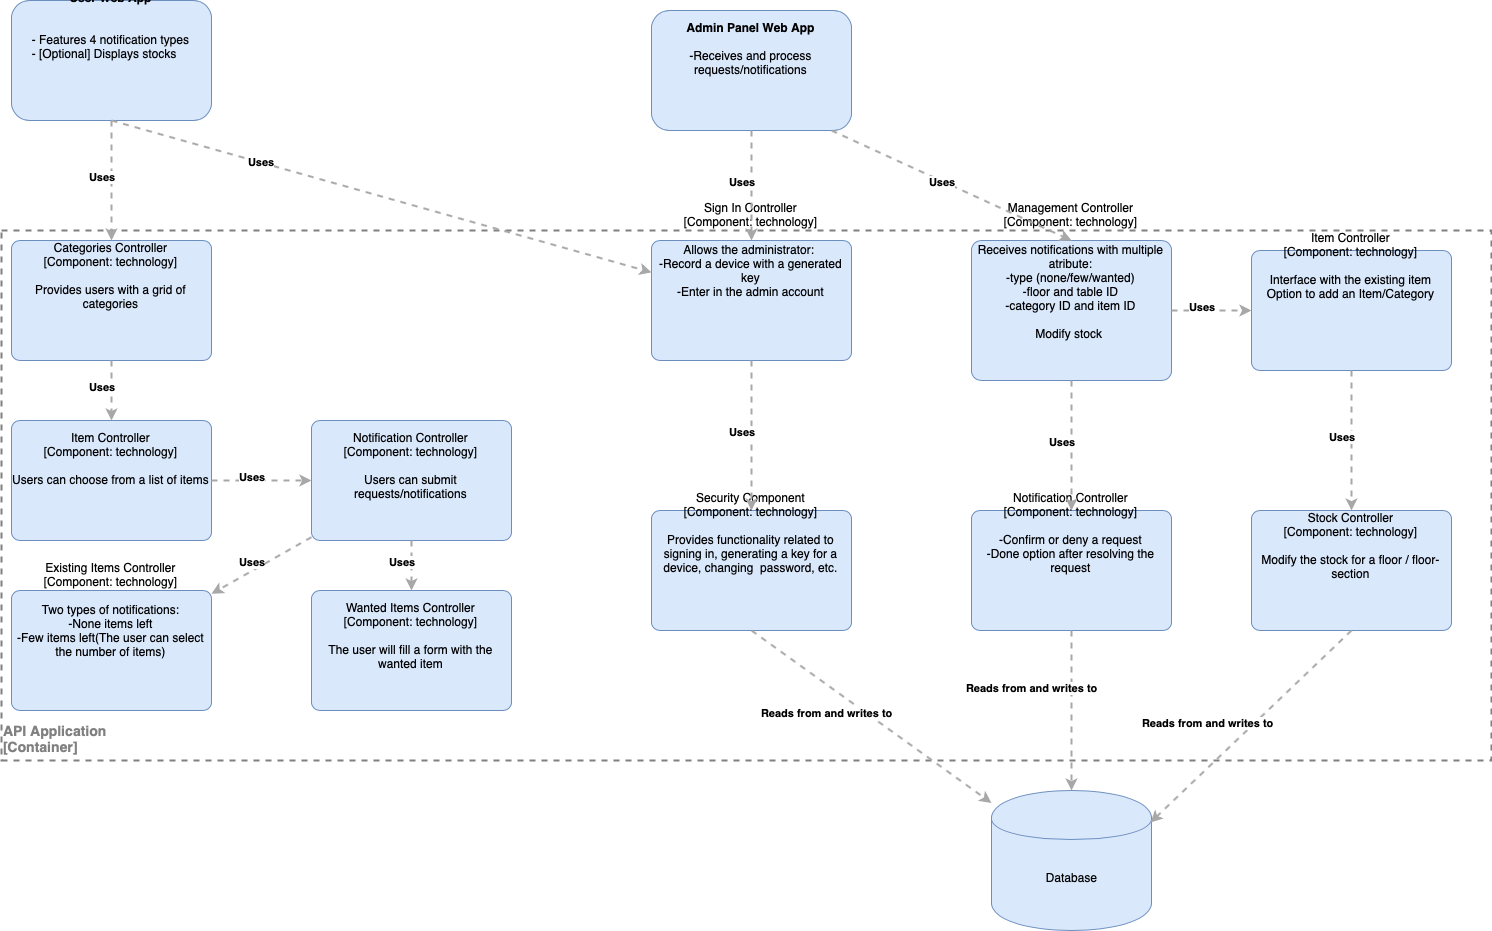

The diagram above was exported from draw.io. Its source (the exported page's mxGraphModel, read from the mxfile embedded in the PNG):
<mxGraphModel dx="2038" dy="1252" grid="1" gridSize="10" guides="1" tooltips="1" connect="1" arrows="1" fold="1" page="1" pageScale="1" pageWidth="1654" pageHeight="2336" math="0" shadow="0">
  <root>
    <mxCell id="0" />
    <mxCell id="1" parent="0" />
    <mxCell id="GkOhMB_fpWnHt_Qbr0HB-3" value="" style="rounded=0;whiteSpace=wrap;html=1;dashed=1;fillColor=none;strokeWidth=2;strokeColor=#808080;" parent="1" vertex="1">
      <mxGeometry x="40" y="290" width="1490" height="530" as="geometry" />
    </mxCell>
    <mxCell id="GkOhMB_fpWnHt_Qbr0HB-4" value="&lt;b&gt;User Web App&lt;/b&gt;&lt;br&gt;&lt;br&gt;&lt;br&gt;&lt;div style=&quot;text-align: left&quot;&gt;- Features 4 notification types&lt;/div&gt;&lt;div style=&quot;text-align: left&quot;&gt;- [Optional] Displays stocks&lt;/div&gt;" style="rounded=1;whiteSpace=wrap;html=1;fillColor=#dae8fc;strokeColor=#6c8ebf;" parent="1" vertex="1">
      <mxGeometry x="50" y="60" width="200" height="120" as="geometry" />
    </mxCell>
    <mxCell id="GkOhMB_fpWnHt_Qbr0HB-11" value="&lt;b&gt;&lt;font color=&quot;#808080&quot; style=&quot;font-size: 14px&quot;&gt;API Application&lt;br&gt;[Container]&lt;br&gt;&lt;/font&gt;&lt;/b&gt;" style="text;html=1;resizable=0;points=[];autosize=1;align=left;verticalAlign=top;spacingTop=-4;" parent="1" vertex="1">
      <mxGeometry x="40" y="780" width="150" height="30" as="geometry" />
    </mxCell>
    <object label="Sign In Controller&lt;div&gt;[Component: technology]&lt;/div&gt;&lt;div&gt;&lt;br&gt;&lt;/div&gt;&lt;div&gt;Allows the administrator:&amp;nbsp;&lt;/div&gt;&lt;div&gt;&lt;span style=&quot;font-size: 12px&quot;&gt;-Record a device with a generated key&lt;/span&gt;&lt;br&gt;&lt;/div&gt;&lt;div&gt;-Enter in the admin account&lt;/div&gt;" placeholders="1" c4Name="name" c4Type="SoftwareSystem" c4Description="Beschreibung" id="LFctE7jD5BHf-XHaBWPb-5">
      <mxCell style="rounded=1;whiteSpace=wrap;html=1;labelBackgroundColor=none;fillColor=#dae8fc;fontColor=#000000;align=center;arcSize=7;strokeColor=#6c8ebf;" vertex="1" parent="1">
        <mxGeometry x="690" y="300" width="200" height="120" as="geometry" />
        <C4SoftwareSystem as="c4" />
      </mxCell>
    </object>
    <object label="&lt;div style=&quot;text-align: left&quot;&gt;&lt;div style=&quot;text-align: center&quot;&gt;&lt;b&gt;Uses&lt;/b&gt;&lt;/div&gt;&lt;/div&gt;" c4Type="Relationship" c4Description="Beschreibung" c4Technology="technology" id="LFctE7jD5BHf-XHaBWPb-6">
      <mxCell style="edgeStyle=none;rounded=0;html=1;jettySize=auto;orthogonalLoop=1;strokeColor=#A8A8A8;strokeWidth=2;fontColor=#000000;jumpStyle=none;dashed=1;exitX=0.5;exitY=1;exitDx=0;exitDy=0;" edge="1" parent="1" source="GkOhMB_fpWnHt_Qbr0HB-4" target="LFctE7jD5BHf-XHaBWPb-5">
        <mxGeometry x="-0.4118" width="160" relative="1" as="geometry">
          <mxPoint x="-180" y="460" as="sourcePoint" />
          <mxPoint x="-20" y="460" as="targetPoint" />
          <mxPoint as="offset" />
        </mxGeometry>
        <C4Relationship as="c4" />
      </mxCell>
    </object>
    <object label="Security Component&lt;br&gt;&lt;div&gt;[Component:&amp;nbsp;&lt;span&gt;technology&lt;/span&gt;&lt;span&gt;]&lt;/span&gt;&lt;/div&gt;&lt;div&gt;&lt;br&gt;&lt;/div&gt;&lt;div&gt;Provides functionality related to signing in, generating a key for a device, changing &amp;nbsp;password, etc.&lt;/div&gt;" placeholders="1" c4Name="name" c4Type="Component" c4Technology="technology" c4Description="Beschreibung" id="LFctE7jD5BHf-XHaBWPb-7">
      <mxCell style="rounded=1;whiteSpace=wrap;html=1;labelBackgroundColor=none;fillColor=#dae8fc;fontColor=#000000;align=center;arcSize=7;strokeColor=#6c8ebf;" vertex="1" parent="1">
        <mxGeometry x="690" y="570" width="200" height="120" as="geometry" />
        <C4Component as="c4" />
      </mxCell>
    </object>
    <object label="&lt;div style=&quot;text-align: left&quot;&gt;&lt;div style=&quot;text-align: center&quot;&gt;&lt;b&gt;Uses&lt;/b&gt;&lt;/div&gt;&lt;/div&gt;" c4Type="Relationship" c4Description="Beschreibung" c4Technology="technology" id="LFctE7jD5BHf-XHaBWPb-8">
      <mxCell style="edgeStyle=none;rounded=0;html=1;jettySize=auto;orthogonalLoop=1;strokeColor=#A8A8A8;strokeWidth=2;fontColor=#000000;jumpStyle=none;dashed=1;exitX=0.5;exitY=1;exitDx=0;exitDy=0;" edge="1" parent="1" source="LFctE7jD5BHf-XHaBWPb-5" target="LFctE7jD5BHf-XHaBWPb-7">
        <mxGeometry width="160" relative="1" as="geometry">
          <mxPoint x="430" y="550" as="sourcePoint" />
          <mxPoint x="590" y="550" as="targetPoint" />
        </mxGeometry>
        <C4Relationship as="c4" />
      </mxCell>
    </object>
    <object label="&lt;span&gt;Database&lt;br&gt;&lt;/span&gt;" placeholders="1" c4Type="Database" c4Technology="technology" c4Description="Beschreibung" id="LFctE7jD5BHf-XHaBWPb-9">
      <mxCell style="shape=cylinder;whiteSpace=wrap;html=1;boundedLbl=1;rounded=0;labelBackgroundColor=none;fillColor=#dae8fc;fontSize=12;fontColor=#000000;align=center;strokeColor=#6c8ebf;" vertex="1" parent="1">
        <mxGeometry x="1030" y="850" width="160" height="140" as="geometry" />
        <C4Database as="c4" />
      </mxCell>
    </object>
    <object label="&lt;div style=&quot;text-align: left&quot;&gt;&lt;div style=&quot;text-align: center&quot;&gt;&lt;b&gt;Reads from and writes to&amp;nbsp;&lt;/b&gt;&lt;/div&gt;&lt;/div&gt;" c4Type="Relationship" c4Description="Beschreibung" c4Technology="technology" id="LFctE7jD5BHf-XHaBWPb-10">
      <mxCell style="edgeStyle=none;rounded=0;html=1;jettySize=auto;orthogonalLoop=1;strokeColor=#A8A8A8;strokeWidth=2;fontColor=#000000;jumpStyle=none;dashed=1;exitX=0.5;exitY=1;exitDx=0;exitDy=0;" edge="1" parent="1" source="LFctE7jD5BHf-XHaBWPb-7" target="LFctE7jD5BHf-XHaBWPb-9">
        <mxGeometry width="160" relative="1" as="geometry">
          <mxPoint x="600" y="900" as="sourcePoint" />
          <mxPoint x="760" y="900" as="targetPoint" />
          <mxPoint as="offset" />
        </mxGeometry>
        <C4Relationship as="c4" />
      </mxCell>
    </object>
    <object label="Categories Controller&lt;br&gt;[Component: technology]&lt;br&gt;&lt;br&gt;Provides users with a grid of categories&lt;br&gt;" placeholders="1" c4Name="name" c4Type="SoftwareSystem" c4Description="Beschreibung" id="LFctE7jD5BHf-XHaBWPb-11">
      <mxCell style="rounded=1;whiteSpace=wrap;html=1;labelBackgroundColor=none;fillColor=#dae8fc;fontColor=#000000;align=center;arcSize=7;strokeColor=#6c8ebf;" vertex="1" parent="1">
        <mxGeometry x="50" y="300" width="200" height="120" as="geometry" />
        <C4SoftwareSystem as="c4" />
      </mxCell>
    </object>
    <object label="&lt;div style=&quot;text-align: left&quot;&gt;&lt;div style=&quot;text-align: center&quot;&gt;&lt;b&gt;Uses&lt;/b&gt;&lt;/div&gt;&lt;/div&gt;" c4Type="Relationship" c4Description="Beschreibung" c4Technology="technology" id="LFctE7jD5BHf-XHaBWPb-12">
      <mxCell style="edgeStyle=none;rounded=0;html=1;jettySize=auto;orthogonalLoop=1;strokeColor=#A8A8A8;strokeWidth=2;fontColor=#000000;jumpStyle=none;dashed=1;" edge="1" parent="1" target="LFctE7jD5BHf-XHaBWPb-11">
        <mxGeometry width="160" relative="1" as="geometry">
          <mxPoint x="150" y="180" as="sourcePoint" />
          <mxPoint x="90" y="280" as="targetPoint" />
        </mxGeometry>
        <C4Relationship as="c4" />
      </mxCell>
    </object>
    <object label="&lt;span&gt;Item Controller&lt;/span&gt;&lt;div&gt;[Component:&amp;nbsp;&lt;span&gt;technology&lt;/span&gt;&lt;span&gt;]&lt;/span&gt;&lt;/div&gt;&lt;div&gt;&lt;br&gt;&lt;/div&gt;&lt;div&gt;Users can choose from a list of items&lt;/div&gt;" placeholders="1" c4Name="name" c4Type="Component" c4Technology="technology" c4Description="Beschreibung" id="LFctE7jD5BHf-XHaBWPb-13">
      <mxCell style="rounded=1;whiteSpace=wrap;html=1;labelBackgroundColor=none;fillColor=#dae8fc;fontColor=#000000;align=center;arcSize=7;strokeColor=#6c8ebf;" vertex="1" parent="1">
        <mxGeometry x="50" y="480" width="200" height="120" as="geometry" />
        <C4Component as="c4" />
      </mxCell>
    </object>
    <object label="&lt;div style=&quot;text-align: left&quot;&gt;&lt;div style=&quot;text-align: center&quot;&gt;&lt;b&gt;Uses&lt;/b&gt;&lt;/div&gt;&lt;/div&gt;" c4Type="Relationship" c4Description="Beschreibung" c4Technology="technology" id="LFctE7jD5BHf-XHaBWPb-14">
      <mxCell style="edgeStyle=none;rounded=0;html=1;jettySize=auto;orthogonalLoop=1;strokeColor=#A8A8A8;strokeWidth=2;fontColor=#000000;jumpStyle=none;dashed=1;exitX=0.5;exitY=1;exitDx=0;exitDy=0;entryX=0.5;entryY=0;entryDx=0;entryDy=0;" edge="1" parent="1" source="LFctE7jD5BHf-XHaBWPb-11" target="LFctE7jD5BHf-XHaBWPb-13">
        <mxGeometry width="160" relative="1" as="geometry">
          <mxPoint x="350" y="460" as="sourcePoint" />
          <mxPoint x="350" y="580" as="targetPoint" />
        </mxGeometry>
        <C4Relationship as="c4" />
      </mxCell>
    </object>
    <object label="&lt;span&gt;Notification Controller&lt;/span&gt;&lt;div&gt;[Component:&amp;nbsp;&lt;span&gt;technology&lt;/span&gt;&lt;span&gt;]&lt;/span&gt;&lt;/div&gt;&lt;div&gt;&lt;br&gt;&lt;/div&gt;&lt;div&gt;Users can submit requests/notifications&lt;/div&gt;" placeholders="1" c4Name="name" c4Type="Component" c4Technology="technology" c4Description="Beschreibung" id="LFctE7jD5BHf-XHaBWPb-17">
      <mxCell style="rounded=1;whiteSpace=wrap;html=1;labelBackgroundColor=none;fillColor=#dae8fc;fontColor=#000000;align=center;arcSize=7;strokeColor=#6c8ebf;" vertex="1" parent="1">
        <mxGeometry x="350" y="480" width="200" height="120" as="geometry" />
        <C4Component as="c4" />
      </mxCell>
    </object>
    <object label="&lt;div style=&quot;text-align: left&quot;&gt;&lt;div style=&quot;text-align: center&quot;&gt;&lt;b&gt;Uses&lt;/b&gt;&lt;/div&gt;&lt;/div&gt;" c4Type="Relationship" c4Description="Beschreibung" c4Technology="technology" id="LFctE7jD5BHf-XHaBWPb-18">
      <mxCell style="edgeStyle=none;rounded=0;html=1;jettySize=auto;orthogonalLoop=1;strokeColor=#A8A8A8;strokeWidth=2;fontColor=#000000;jumpStyle=none;dashed=1;exitX=1;exitY=0.5;exitDx=0;exitDy=0;" edge="1" parent="1" source="LFctE7jD5BHf-XHaBWPb-13" target="LFctE7jD5BHf-XHaBWPb-17">
        <mxGeometry width="160" relative="1" as="geometry">
          <mxPoint x="230" y="650" as="sourcePoint" />
          <mxPoint x="390" y="650" as="targetPoint" />
        </mxGeometry>
        <C4Relationship as="c4" />
      </mxCell>
    </object>
    <object label="&lt;span&gt;Existing Items Controller&lt;/span&gt;&lt;div&gt;[Component:&amp;nbsp;&lt;span&gt;technology&lt;/span&gt;&lt;span&gt;]&lt;/span&gt;&lt;/div&gt;&lt;div&gt;&lt;br&gt;&lt;/div&gt;&lt;div&gt;Two types of notifications:&lt;/div&gt;&lt;div&gt;-None items left&lt;/div&gt;&lt;div&gt;-Few items left(The user can select the number of items)&lt;/div&gt;" placeholders="1" c4Name="name" c4Type="Component" c4Technology="technology" c4Description="Beschreibung" id="LFctE7jD5BHf-XHaBWPb-19">
      <mxCell style="rounded=1;whiteSpace=wrap;html=1;labelBackgroundColor=none;fillColor=#dae8fc;fontColor=#000000;align=center;arcSize=7;strokeColor=#6c8ebf;" vertex="1" parent="1">
        <mxGeometry x="50" y="650" width="200" height="120" as="geometry" />
        <C4Component as="c4" />
      </mxCell>
    </object>
    <object label="&lt;div style=&quot;text-align: left&quot;&gt;&lt;div style=&quot;text-align: center&quot;&gt;&lt;b&gt;Uses&lt;/b&gt;&lt;/div&gt;&lt;/div&gt;" c4Type="Relationship" c4Description="Beschreibung" c4Technology="technology" id="LFctE7jD5BHf-XHaBWPb-20">
      <mxCell style="edgeStyle=none;rounded=0;html=1;jettySize=auto;orthogonalLoop=1;strokeColor=#A8A8A8;strokeWidth=2;fontColor=#000000;jumpStyle=none;dashed=1;" edge="1" parent="1" source="LFctE7jD5BHf-XHaBWPb-17" target="LFctE7jD5BHf-XHaBWPb-19">
        <mxGeometry width="160" relative="1" as="geometry">
          <mxPoint x="330" y="700" as="sourcePoint" />
          <mxPoint x="490" y="700" as="targetPoint" />
        </mxGeometry>
        <C4Relationship as="c4" />
      </mxCell>
    </object>
    <object label="&lt;span&gt;Wanted Items Controller&lt;/span&gt;&lt;div&gt;[Component:&amp;nbsp;&lt;span&gt;technology&lt;/span&gt;&lt;span&gt;]&lt;/span&gt;&lt;/div&gt;&lt;div&gt;&lt;br&gt;&lt;/div&gt;&lt;div&gt;The user will fill a form with the wanted item&lt;/div&gt;" placeholders="1" c4Name="name" c4Type="Component" c4Technology="technology" c4Description="Beschreibung" id="LFctE7jD5BHf-XHaBWPb-21">
      <mxCell style="rounded=1;whiteSpace=wrap;html=1;labelBackgroundColor=none;fillColor=#dae8fc;fontColor=#000000;align=center;arcSize=7;strokeColor=#6c8ebf;" vertex="1" parent="1">
        <mxGeometry x="350" y="650" width="200" height="120" as="geometry" />
        <C4Component as="c4" />
      </mxCell>
    </object>
    <object label="&lt;div style=&quot;text-align: left&quot;&gt;&lt;div style=&quot;text-align: center&quot;&gt;&lt;b&gt;Uses&lt;/b&gt;&lt;/div&gt;&lt;/div&gt;" c4Type="Relationship" c4Description="Beschreibung" c4Technology="technology" id="LFctE7jD5BHf-XHaBWPb-22">
      <mxCell style="edgeStyle=none;rounded=0;html=1;entryX=0.5;entryY=0;jettySize=auto;orthogonalLoop=1;strokeColor=#A8A8A8;strokeWidth=2;fontColor=#000000;jumpStyle=none;dashed=1;exitX=0.5;exitY=1;exitDx=0;exitDy=0;entryDx=0;entryDy=0;" edge="1" parent="1" source="LFctE7jD5BHf-XHaBWPb-17" target="LFctE7jD5BHf-XHaBWPb-21">
        <mxGeometry width="160" relative="1" as="geometry">
          <mxPoint x="300" y="710" as="sourcePoint" />
          <mxPoint x="460" y="710" as="targetPoint" />
        </mxGeometry>
        <C4Relationship as="c4" />
      </mxCell>
    </object>
    <mxCell id="LFctE7jD5BHf-XHaBWPb-25" value="&lt;b&gt;Admin Panel Web App&lt;br&gt;&lt;/b&gt;&lt;br&gt;-Receives and process requests/notifications&lt;br&gt;&lt;br&gt;" style="rounded=1;whiteSpace=wrap;html=1;fillColor=#dae8fc;strokeColor=#6c8ebf;" vertex="1" parent="1">
      <mxGeometry x="690" y="70" width="200" height="120" as="geometry" />
    </mxCell>
    <object label="&lt;div style=&quot;text-align: left&quot;&gt;&lt;div style=&quot;text-align: center&quot;&gt;&lt;b&gt;Uses&lt;/b&gt;&lt;/div&gt;&lt;/div&gt;" c4Type="Relationship" c4Description="Beschreibung" c4Technology="technology" id="LFctE7jD5BHf-XHaBWPb-26">
      <mxCell style="edgeStyle=none;rounded=0;html=1;jettySize=auto;orthogonalLoop=1;strokeColor=#A8A8A8;strokeWidth=2;fontColor=#000000;jumpStyle=none;dashed=1;exitX=0.5;exitY=1;exitDx=0;exitDy=0;" edge="1" parent="1" source="LFctE7jD5BHf-XHaBWPb-25" target="LFctE7jD5BHf-XHaBWPb-5">
        <mxGeometry width="160" relative="1" as="geometry">
          <mxPoint x="960" y="450" as="sourcePoint" />
          <mxPoint x="1120" y="450" as="targetPoint" />
        </mxGeometry>
        <C4Relationship as="c4" />
      </mxCell>
    </object>
    <object label="Management Controller&lt;div&gt;[Component: technology]&lt;/div&gt;&lt;div&gt;&lt;br&gt;&lt;/div&gt;&lt;div&gt;Receives notifications with multiple atribute:&lt;/div&gt;&lt;div&gt;-type (none/few/wanted)&lt;/div&gt;&lt;div&gt;-floor and table ID&lt;/div&gt;&lt;div&gt;-category ID and item ID&lt;/div&gt;&lt;div&gt;&lt;br&gt;&lt;/div&gt;&lt;div&gt;Modify stock&amp;nbsp;&lt;/div&gt;" placeholders="1" c4Name="name" c4Type="SoftwareSystem" c4Description="Beschreibung" id="LFctE7jD5BHf-XHaBWPb-28">
      <mxCell style="rounded=1;whiteSpace=wrap;html=1;labelBackgroundColor=none;fillColor=#dae8fc;fontColor=#000000;align=center;arcSize=7;strokeColor=#6c8ebf;" vertex="1" parent="1">
        <mxGeometry x="1010" y="300" width="200" height="140" as="geometry" />
        <C4SoftwareSystem as="c4" />
      </mxCell>
    </object>
    <object label="Notification Controller&lt;div&gt;[Component: technology]&lt;/div&gt;&lt;div&gt;&lt;br&gt;&lt;/div&gt;&lt;div&gt;-Confirm or deny a request&lt;/div&gt;&lt;div&gt;-Done option after resolving the request&lt;/div&gt;" placeholders="1" c4Name="name" c4Type="SoftwareSystem" c4Description="Beschreibung" id="LFctE7jD5BHf-XHaBWPb-29">
      <mxCell style="rounded=1;whiteSpace=wrap;html=1;labelBackgroundColor=none;fillColor=#dae8fc;fontColor=#000000;align=center;arcSize=7;strokeColor=#6c8ebf;" vertex="1" parent="1">
        <mxGeometry x="1010" y="570" width="200" height="120" as="geometry" />
        <C4SoftwareSystem as="c4" />
      </mxCell>
    </object>
    <object label="&lt;div style=&quot;text-align: left&quot;&gt;&lt;div style=&quot;text-align: center&quot;&gt;&lt;b&gt;Uses&lt;/b&gt;&lt;/div&gt;&lt;/div&gt;" c4Type="Relationship" c4Description="Beschreibung" c4Technology="technology" id="LFctE7jD5BHf-XHaBWPb-30">
      <mxCell style="edgeStyle=none;rounded=0;html=1;jettySize=auto;orthogonalLoop=1;strokeColor=#A8A8A8;strokeWidth=2;fontColor=#000000;jumpStyle=none;dashed=1;" edge="1" parent="1" source="LFctE7jD5BHf-XHaBWPb-28" target="LFctE7jD5BHf-XHaBWPb-29">
        <mxGeometry width="160" relative="1" as="geometry">
          <mxPoint x="1030" y="500" as="sourcePoint" />
          <mxPoint x="1190" y="500" as="targetPoint" />
        </mxGeometry>
        <C4Relationship as="c4" />
      </mxCell>
    </object>
    <object label="&lt;div style=&quot;text-align: left&quot;&gt;&lt;div style=&quot;text-align: center&quot;&gt;&lt;b&gt;Uses&lt;/b&gt;&lt;/div&gt;&lt;/div&gt;" c4Type="Relationship" c4Description="Beschreibung" c4Technology="technology" id="LFctE7jD5BHf-XHaBWPb-31">
      <mxCell style="edgeStyle=none;rounded=0;html=1;entryX=0.5;entryY=0;jettySize=auto;orthogonalLoop=1;strokeColor=#A8A8A8;strokeWidth=2;fontColor=#000000;jumpStyle=none;dashed=1;exitX=0.9;exitY=1;exitDx=0;exitDy=0;exitPerimeter=0;entryDx=0;entryDy=0;" edge="1" parent="1" source="LFctE7jD5BHf-XHaBWPb-25" target="LFctE7jD5BHf-XHaBWPb-28">
        <mxGeometry width="160" relative="1" as="geometry">
          <mxPoint x="990" y="230" as="sourcePoint" />
          <mxPoint x="1150" y="230" as="targetPoint" />
        </mxGeometry>
        <C4Relationship as="c4" />
      </mxCell>
    </object>
    <object label="&lt;div style=&quot;text-align: left&quot;&gt;&lt;div style=&quot;text-align: center&quot;&gt;&lt;b&gt;Reads from and writes to&lt;/b&gt;&lt;/div&gt;&lt;/div&gt;" c4Type="Relationship" c4Description="Beschreibung" c4Technology="technology" id="LFctE7jD5BHf-XHaBWPb-32">
      <mxCell style="edgeStyle=none;rounded=0;html=1;entryX=0.5;entryY=0;jettySize=auto;orthogonalLoop=1;strokeColor=#A8A8A8;strokeWidth=2;fontColor=#000000;jumpStyle=none;dashed=1;exitX=0.5;exitY=1;exitDx=0;exitDy=0;entryDx=0;entryDy=0;" edge="1" parent="1" source="LFctE7jD5BHf-XHaBWPb-29" target="LFctE7jD5BHf-XHaBWPb-9">
        <mxGeometry x="-0.2326" y="3" width="160" relative="1" as="geometry">
          <mxPoint x="960" y="890" as="sourcePoint" />
          <mxPoint x="1120" y="890" as="targetPoint" />
          <mxPoint as="offset" />
        </mxGeometry>
        <C4Relationship as="c4" />
      </mxCell>
    </object>
    <object label="Item Controller&lt;div&gt;[Component: technology]&lt;/div&gt;&lt;div&gt;&lt;br&gt;&lt;/div&gt;&lt;div&gt;Interface with the existing item&lt;/div&gt;&lt;div&gt;Option to add an Item/Category&lt;/div&gt;" placeholders="1" c4Name="name" c4Type="SoftwareSystem" c4Description="Beschreibung" id="LFctE7jD5BHf-XHaBWPb-33">
      <mxCell style="rounded=1;whiteSpace=wrap;html=1;labelBackgroundColor=none;fillColor=#dae8fc;fontColor=#000000;align=center;arcSize=7;strokeColor=#6c8ebf;" vertex="1" parent="1">
        <mxGeometry x="1290" y="310" width="200" height="120" as="geometry" />
        <C4SoftwareSystem as="c4" />
      </mxCell>
    </object>
    <object label="&lt;div style=&quot;text-align: left&quot;&gt;&lt;div style=&quot;text-align: center&quot;&gt;&lt;b&gt;Uses&lt;/b&gt;&lt;/div&gt;&lt;/div&gt;" c4Type="Relationship" c4Description="Beschreibung" c4Technology="technology" id="LFctE7jD5BHf-XHaBWPb-34">
      <mxCell style="edgeStyle=none;rounded=0;html=1;jettySize=auto;orthogonalLoop=1;strokeColor=#A8A8A8;strokeWidth=2;fontColor=#000000;jumpStyle=none;dashed=1;" edge="1" parent="1" source="LFctE7jD5BHf-XHaBWPb-28" target="LFctE7jD5BHf-XHaBWPb-33">
        <mxGeometry width="160" relative="1" as="geometry">
          <mxPoint x="1230" y="480" as="sourcePoint" />
          <mxPoint x="1390" y="480" as="targetPoint" />
        </mxGeometry>
        <C4Relationship as="c4" />
      </mxCell>
    </object>
    <object label="Stock Controller&lt;div&gt;[Component: technology]&lt;/div&gt;&lt;div&gt;&lt;br&gt;&lt;/div&gt;&lt;div&gt;Modify the stock for a floor / floor-section&lt;/div&gt;" placeholders="1" c4Name="name" c4Type="SoftwareSystem" c4Description="Beschreibung" id="LFctE7jD5BHf-XHaBWPb-35">
      <mxCell style="rounded=1;whiteSpace=wrap;html=1;labelBackgroundColor=none;fillColor=#dae8fc;fontColor=#000000;align=center;arcSize=7;strokeColor=#6c8ebf;" vertex="1" parent="1">
        <mxGeometry x="1290" y="570" width="200" height="120" as="geometry" />
        <C4SoftwareSystem as="c4" />
      </mxCell>
    </object>
    <object label="&lt;div style=&quot;text-align: left&quot;&gt;&lt;div style=&quot;text-align: center&quot;&gt;&lt;b&gt;Uses&lt;/b&gt;&lt;/div&gt;&lt;/div&gt;" c4Type="Relationship" c4Description="Beschreibung" c4Technology="technology" id="LFctE7jD5BHf-XHaBWPb-36">
      <mxCell style="edgeStyle=none;rounded=0;html=1;entryX=0.5;entryY=0;jettySize=auto;orthogonalLoop=1;strokeColor=#A8A8A8;strokeWidth=2;fontColor=#000000;jumpStyle=none;dashed=1;exitX=0.5;exitY=1;exitDx=0;exitDy=0;entryDx=0;entryDy=0;" edge="1" parent="1" source="LFctE7jD5BHf-XHaBWPb-33" target="LFctE7jD5BHf-XHaBWPb-35">
        <mxGeometry width="160" relative="1" as="geometry">
          <mxPoint x="1340" y="470" as="sourcePoint" />
          <mxPoint x="1500" y="470" as="targetPoint" />
        </mxGeometry>
        <C4Relationship as="c4" />
      </mxCell>
    </object>
    <object label="&lt;div style=&quot;text-align: left&quot;&gt;&lt;div style=&quot;text-align: center&quot;&gt;&lt;b&gt;Reads from and writes to&lt;/b&gt;&lt;/div&gt;&lt;/div&gt;" c4Type="Relationship" c4Description="Beschreibung" c4Technology="technology" id="LFctE7jD5BHf-XHaBWPb-37">
      <mxCell style="edgeStyle=none;rounded=0;html=1;entryX=0.994;entryY=0.227;jettySize=auto;orthogonalLoop=1;strokeColor=#A8A8A8;strokeWidth=2;fontColor=#000000;jumpStyle=none;dashed=1;exitX=0.5;exitY=1;exitDx=0;exitDy=0;entryDx=0;entryDy=0;entryPerimeter=0;" edge="1" parent="1" source="LFctE7jD5BHf-XHaBWPb-35" target="LFctE7jD5BHf-XHaBWPb-9">
        <mxGeometry width="160" relative="1" as="geometry">
          <mxPoint x="1120" y="850" as="sourcePoint" />
          <mxPoint x="1280" y="850" as="targetPoint" />
        </mxGeometry>
        <C4Relationship as="c4" />
      </mxCell>
    </object>
  </root>
</mxGraphModel>